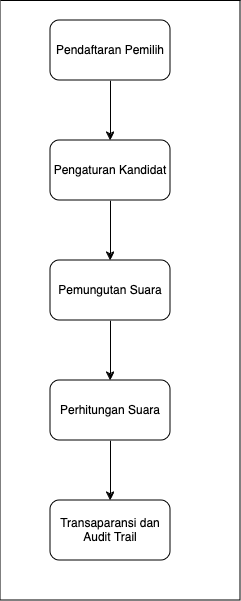

The diagram above was exported from draw.io. Its source (the exported page's mxGraphModel, read from the mxfile embedded in the PNG):
<mxGraphModel dx="954" dy="572" grid="1" gridSize="10" guides="1" tooltips="1" connect="1" arrows="1" fold="1" page="1" pageScale="1" pageWidth="850" pageHeight="1100" math="0" shadow="0">
  <root>
    <mxCell id="0" />
    <mxCell id="1" parent="0" />
    <mxCell id="2" value="" style="swimlane;startSize=0;fillColor=#FFE6CC;strokeColor=default;fillStyle=solid;gradientColor=none;swimlaneFillColor=none;" vertex="1" parent="1">
      <mxGeometry x="280" y="120" width="240" height="600" as="geometry" />
    </mxCell>
    <mxCell id="3" style="edgeStyle=orthogonalEdgeStyle;rounded=0;orthogonalLoop=1;jettySize=auto;html=1;exitX=0.5;exitY=1;exitDx=0;exitDy=0;entryX=0.5;entryY=0;entryDx=0;entryDy=0;" edge="1" source="4" target="6" parent="1">
      <mxGeometry relative="1" as="geometry" />
    </mxCell>
    <mxCell id="4" value="Pendaftaran Pemilih" style="rounded=1;whiteSpace=wrap;html=1;" vertex="1" parent="1">
      <mxGeometry x="330" y="140" width="120" height="60" as="geometry" />
    </mxCell>
    <mxCell id="5" style="edgeStyle=orthogonalEdgeStyle;rounded=0;orthogonalLoop=1;jettySize=auto;html=1;exitX=0.5;exitY=1;exitDx=0;exitDy=0;entryX=0.5;entryY=0;entryDx=0;entryDy=0;" edge="1" source="6" target="8" parent="1">
      <mxGeometry relative="1" as="geometry" />
    </mxCell>
    <mxCell id="6" value="Pengaturan Kandidat" style="rounded=1;whiteSpace=wrap;html=1;" vertex="1" parent="1">
      <mxGeometry x="330" y="260" width="120" height="60" as="geometry" />
    </mxCell>
    <mxCell id="7" style="edgeStyle=orthogonalEdgeStyle;rounded=0;orthogonalLoop=1;jettySize=auto;html=1;exitX=0.5;exitY=1;exitDx=0;exitDy=0;entryX=0.5;entryY=0;entryDx=0;entryDy=0;" edge="1" source="8" target="10" parent="1">
      <mxGeometry relative="1" as="geometry" />
    </mxCell>
    <mxCell id="8" value="Pemungutan Suara" style="rounded=1;whiteSpace=wrap;html=1;" vertex="1" parent="1">
      <mxGeometry x="330" y="380" width="120" height="60" as="geometry" />
    </mxCell>
    <mxCell id="9" style="edgeStyle=orthogonalEdgeStyle;rounded=0;orthogonalLoop=1;jettySize=auto;html=1;exitX=0.5;exitY=1;exitDx=0;exitDy=0;entryX=0.5;entryY=0;entryDx=0;entryDy=0;" edge="1" source="10" target="11" parent="1">
      <mxGeometry relative="1" as="geometry" />
    </mxCell>
    <mxCell id="10" value="Perhitungan Suara" style="rounded=1;whiteSpace=wrap;html=1;" vertex="1" parent="1">
      <mxGeometry x="330" y="500" width="120" height="60" as="geometry" />
    </mxCell>
    <mxCell id="11" value="Transaparansi dan Audit Trail" style="rounded=1;whiteSpace=wrap;html=1;" vertex="1" parent="1">
      <mxGeometry x="330" y="620" width="120" height="60" as="geometry" />
    </mxCell>
  </root>
</mxGraphModel>